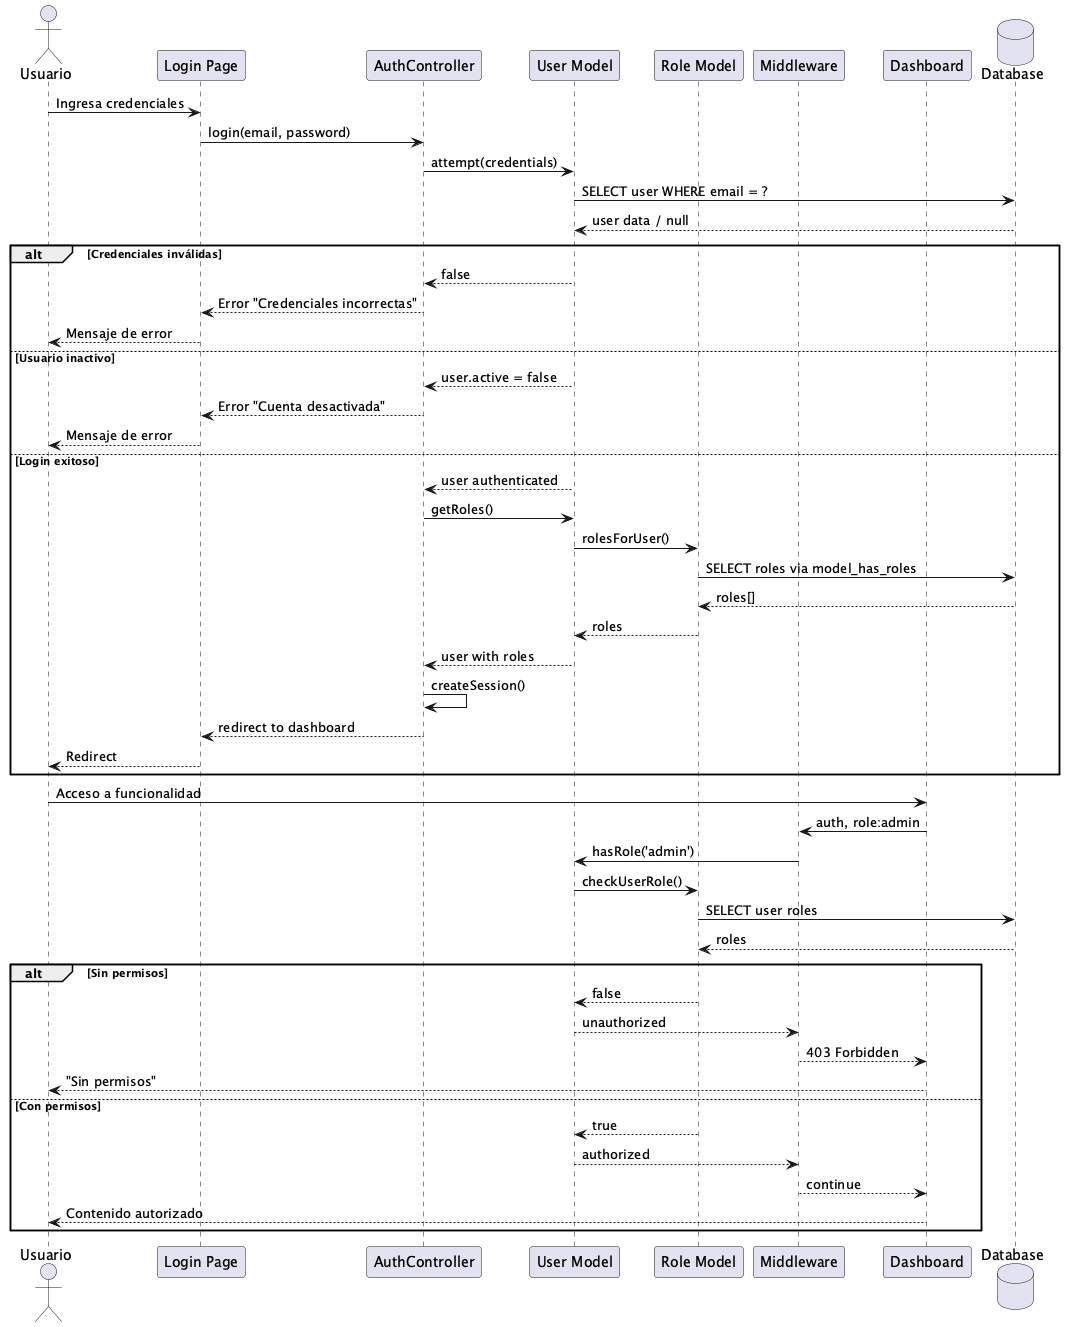

The diagram above was rendered by PlantUML. Its source (embedded in the PNG):
@startuml SequenceAuth
actor "Usuario" as User
participant "Login Page" as Login
participant "AuthController" as AuthController
participant "User Model" as UserModel
participant "Role Model" as RoleModel
participant "Middleware" as Middleware
participant "Dashboard" as Dashboard
database "Database" as DB

User -> Login: Ingresa credenciales
Login -> AuthController: login(email, password)
AuthController -> UserModel: attempt(credentials)
UserModel -> DB: SELECT user WHERE email = ?
DB --> UserModel: user data / null

alt Credenciales inválidas
    UserModel --> AuthController: false
    AuthController --> Login: Error "Credenciales incorrectas"
    Login --> User: Mensaje de error
else Usuario inactivo
    UserModel --> AuthController: user.active = false
    AuthController --> Login: Error "Cuenta desactivada"
    Login --> User: Mensaje de error
else Login exitoso
    UserModel --> AuthController: user authenticated
    AuthController -> UserModel: getRoles()
    UserModel -> RoleModel: rolesForUser()
    RoleModel -> DB: SELECT roles via model_has_roles
    DB --> RoleModel: roles[]
    RoleModel --> UserModel: roles
    UserModel --> AuthController: user with roles
    
    AuthController -> AuthController: createSession()
    AuthController --> Login: redirect to dashboard
    Login --> User: Redirect
end

User -> Dashboard: Acceso a funcionalidad
Dashboard -> Middleware: auth, role:admin
Middleware -> UserModel: hasRole('admin')
UserModel -> RoleModel: checkUserRole()
RoleModel -> DB: SELECT user roles
DB --> RoleModel: roles

alt Sin permisos
    RoleModel --> UserModel: false
    UserModel --> Middleware: unauthorized
    Middleware --> Dashboard: 403 Forbidden
    Dashboard --> User: "Sin permisos"
else Con permisos
    RoleModel --> UserModel: true
    UserModel --> Middleware: authorized
    Middleware --> Dashboard: continue
    Dashboard --> User: Contenido autorizado
end

@enduml